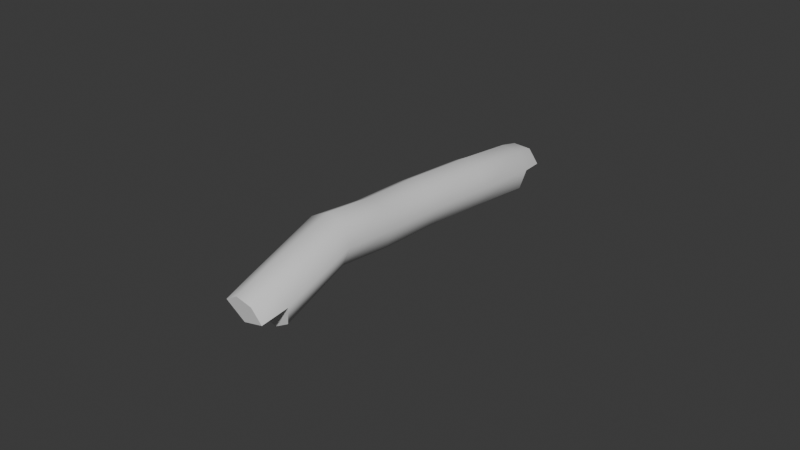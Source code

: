 # Source: Branch.blend  (saved by Blender 4.3.34; exported with 4.5.12 LTS)
import bpy
from mathutils import Matrix  # noqa: F401  (used for matrix-valued properties, if any)

bpy.ops.wm.read_factory_settings(use_empty=True)
scene = bpy.context.scene
scene.name = 'Scene'

# ---- collections
col_collection = bpy.data.collections.new('Collection'); scene.collection.children.link(col_collection)

# ---- materials (node trees are filled in below, after node groups)
mat_material_002 = bpy.data.materials.new('Material.002')
mat_material_001 = bpy.data.materials.new('Material.001')
mat_material_003 = bpy.data.materials.new('Material.003')

# ---- node groups
ng_smooth_by_angle = bpy.data.node_groups.new('Smooth by Angle', 'GeometryNodeTree')
_s = ng_smooth_by_angle.interface.new_socket(name='Mesh', in_out='OUTPUT', socket_type='NodeSocketGeometry')
_s = ng_smooth_by_angle.interface.new_socket(name='Mesh', in_out='INPUT', socket_type='NodeSocketGeometry')
_s = ng_smooth_by_angle.interface.new_socket(name='Angle', in_out='INPUT', socket_type='NodeSocketFloat')
_s.subtype = 'ANGLE'
_s.default_value = 0.5236
_s.min_value = 0.0
_s.max_value = 3.142
_s.description = 'Maximum face angle for smooth edges'
_s = ng_smooth_by_angle.interface.new_socket(name='Ignore Sharpness', in_out='INPUT', socket_type='NodeSocketBool')
_s.force_non_field = True
ng_smooth_by_angle.description = 'Set the sharpness of mesh edges based on the angle between the neighboring faces'
ng_smooth_by_angle.is_modifier = True
_N = ng_smooth_by_angle.nodes; _L = ng_smooth_by_angle.links
n0 = _N.new('GeometryNodeSetShadeSmooth'); n0.name = 'Set Shade Smooth'; n0.location = (120, -80)
n0.domain = 'EDGE'
n1 = _N.new('GeometryNodeSetShadeSmooth'); n1.name = 'Set Shade Smooth.001'; n1.location = (300, -80)
n2 = _N.new('NodeGroupOutput'); n2.name = 'Group Output'; n2.location = (480, -80)
n3 = _N.new('GeometryNodeInputMeshEdgeAngle'); n3.name = 'Edge Angle'; n3.location = (-440, -240)
n4 = _N.new('NodeGroupInput'); n4.name = 'Group Input'; n4.location = (-80, -80)
n5 = _N.new('GeometryNodeInputEdgeSmooth'); n5.name = 'Is Edge Smooth'; n5.location = (-260, -120)
n6 = _N.new('GeometryNodeInputShadeSmooth'); n6.name = 'Is Shade Smooth'; n6.location = (-440, -397)
n7 = _N.new('FunctionNodeCompare'); n7.name = 'Compare'; n7.location = (-260, -260)
n7.operation = 'LESS_EQUAL'
n7.inputs[6].default_value = (0.0, 0.0, 0.0, 0.0)
n7.inputs[7].default_value = (0.0, 0.0, 0.0, 0.0)
n8 = _N.new('FunctionNodeBooleanMath'); n8.name = 'Boolean Math.001'; n8.location = (-80, -260)
n9 = _N.new('NodeGroupInput'); n9.name = 'Group Input.001'; n9.location = (-440, -329)
n10 = _N.new('NodeGroupInput'); n10.name = 'Group Input.002'; n10.location = (-259, -189)
n11 = _N.new('FunctionNodeBooleanMath'); n11.name = 'Boolean Math'; n11.location = (-80, -149)
n11.operation = 'OR'
n12 = _N.new('FunctionNodeBooleanMath'); n12.name = 'Boolean Math.002'; n12.location = (-260, -380)
n12.operation = 'OR'
n13 = _N.new('NodeGroupInput'); n13.name = 'Group Input.003'; n13.location = (-440, -460)
_L.new(n3.outputs[0], n7.inputs[0])
_L.new(n1.outputs[0], n2.inputs[0])
_L.new(n9.outputs[1], n7.inputs[1])
_L.new(n7.outputs[0], n8.inputs[0])
_L.new(n4.outputs[0], n0.inputs[0])
_L.new(n0.outputs[0], n1.inputs[0])
_L.new(n8.outputs[0], n0.inputs[2])
_L.new(n10.outputs[2], n11.inputs[1])
_L.new(n5.outputs[0], n11.inputs[0])
_L.new(n11.outputs[0], n0.inputs[1])
_L.new(n13.outputs[2], n12.inputs[1])
_L.new(n6.outputs[0], n12.inputs[0])
_L.new(n12.outputs[0], n8.inputs[1])
n2.is_active_output = True

# ---- material node trees
mat_material_002.use_nodes = True; mat_material_002.node_tree.nodes.clear()
_N = mat_material_002.node_tree.nodes; _L = mat_material_002.node_tree.links
n0 = _N.new('ShaderNodeBsdfPrincipled'); n0.name = 'Principled BSDF'; n0.location = (10, 300)
n1 = _N.new('ShaderNodeOutputMaterial'); n1.name = 'Material Output'; n1.location = (300, 300)
_L.new(n0.outputs[0], n1.inputs[0])
n1.is_active_output = True
mat_material_001.use_nodes = True; mat_material_001.node_tree.nodes.clear()
_N = mat_material_001.node_tree.nodes; _L = mat_material_001.node_tree.links
n0 = _N.new('ShaderNodeBsdfPrincipled'); n0.name = 'Principled BSDF'; n0.location = (10, 300)
n1 = _N.new('ShaderNodeOutputMaterial'); n1.name = 'Material Output'; n1.location = (300, 300)
_L.new(n0.outputs[0], n1.inputs[0])
n1.is_active_output = True
mat_material_003.use_nodes = True; mat_material_003.node_tree.nodes.clear()
_N = mat_material_003.node_tree.nodes; _L = mat_material_003.node_tree.links
n0 = _N.new('ShaderNodeBsdfPrincipled'); n0.name = 'Principled BSDF'; n0.location = (10, 300)
n1 = _N.new('ShaderNodeOutputMaterial'); n1.name = 'Material Output'; n1.location = (300, 300)
_L.new(n0.outputs[0], n1.inputs[0])
n1.is_active_output = True

# ---- world
world_world = bpy.data.worlds.new('World'); scene.world = world_world
world_world.use_nodes = True; world_world.node_tree.nodes.clear()
_N = world_world.node_tree.nodes; _L = world_world.node_tree.links
n0 = _N.new('ShaderNodeOutputWorld'); n0.name = 'World Output'; n0.location = (300, 300)
n1 = _N.new('ShaderNodeBackground'); n1.name = 'Background'; n1.location = (10, 300)
n1.inputs[0].default_value = (0.05088, 0.05088, 0.05088, 1.0)
_L.new(n1.outputs[0], n0.inputs[0])
n0.is_active_output = True
world_world.color = (0.05088, 0.05088, 0.05088)
world_world.sun_shadow_jitter_overblur = 0.0

# ---- meshes
me_cylinder_001 = bpy.data.meshes.new('Cylinder.001')
me_cylinder_001.from_pydata([(-0.08259, 0.1663, -0.06694), (0.08395, -0.1714, -0.194), (0.02336, 0.1981, -0.01266), (0.1899, -0.1396, -0.1397), (0.07285, 0.1806, 0.09881), (0.2394, -0.1572, -0.02827), (0.0369, 0.124, 0.2022), (0.2034, -0.2138, 0.07509), (-0.06344, 0.06143, 0.2369), (0.1031, -0.2763, 0.1098), (-0.1694, 0.02961, 0.1826), (-0.002853, -0.3081, 0.05552), (-0.2189, 0.04715, 0.07114), (-0.05235, -0.2906, -0.05595), (-0.1829, 0.1038, -0.03223), (-0.01639, -0.234, -0.1593), (0.356, -0.4636, -0.2325), (0.252, -0.5024, -0.2862), (0.4035, -0.4709, -0.1189), (0.3668, -0.5201, -0.01196), (0.2673, -0.5823, 0.02568), (0.1634, -0.6211, -0.02803), (0.1158, -0.6138, -0.1416), (0.1526, -0.5646, -0.2486), (0.5305, -0.7801, -0.5315), (0.42, -0.7934, -0.5853), (0.5841, -0.8235, -0.4283), (0.5493, -0.8982, -0.3359), (0.4464, -0.9604, -0.3087), (0.3359, -0.9737, -0.3625), (0.2823, -0.9303, -0.4657), (0.3171, -0.8556, -0.558), (-0.2233, 0.5476, 0.07727), (-0.111, 0.5637, 0.1266), (-0.06244, 0.5476, 0.2387), (-0.1059, 0.5086, 0.3479), (-0.216, 0.4697, 0.3901), (-0.3282, 0.4536, 0.3408), (-0.3768, 0.4697, 0.2287), (-0.3334, 0.5086, 0.1195), (-0.3989, 0.9192, 0.1681), (-0.3149, 0.9731, 0.2432), (-0.2943, 0.9762, 0.3662), (-0.3491, 0.9267, 0.4651), (-0.4474, 0.8537, 0.4819), (-0.5314, 0.7998, 0.4069), (-0.552, 0.7967, 0.2839), (-0.4971, 0.8462, 0.185), (0.4281, -0.868, -0.4642), (0.5998, -1.027, -0.4408), (0.63, -0.9621, -0.521), (0.5104, -1.081, -0.4171), (0.4144, -1.093, -0.4638), (0.4945, -1.001, -0.5523), (-0.4231, 0.8949, 0.2376), (-0.4126, 1.126, 0.4076), (-0.4609, 1.071, 0.4897), (-0.5486, 1.004, 0.4976), (-0.6243, 0.9647, 0.4267), (-0.6437, 0.9758, 0.3185), (-0.5289, 1.068, 0.2872)], [], [(0, 2, 3, 1), (2, 4, 5, 3), (4, 6, 7, 5), (6, 8, 9, 7), (8, 10, 11, 9), (10, 12, 13, 11), (5, 18, 16, 3), (12, 14, 15, 13), (14, 0, 1, 15), (4, 34, 35, 6), (22, 30, 29, 21), (11, 21, 20, 9), (1, 17, 23, 15), (3, 16, 17, 1), (7, 19, 18, 5), (13, 22, 21, 11), (9, 20, 19, 7), (15, 23, 22, 13), (24, 26, 48, 29, 30, 31, 25), (20, 28, 27, 19), (18, 26, 24, 16), (23, 31, 30, 22), (21, 29, 28, 20), (19, 27, 26, 18), (16, 24, 25, 17), (17, 25, 31, 23), (38, 46, 47, 39), (10, 37, 38, 12), (6, 35, 36, 8), (12, 38, 39, 14), (2, 33, 34, 4), (8, 36, 37, 10), (14, 39, 32, 0), (0, 32, 33, 2), (40, 47, 46, 54, 42, 41), (36, 44, 45, 37), (34, 42, 43, 35), (32, 40, 41, 33), (39, 47, 40, 32), (37, 45, 46, 38), (35, 43, 44, 36), (33, 41, 42, 34), (50, 49, 51, 52, 53), (48, 53, 52, 29), (28, 51, 49, 27), (29, 52, 51, 28), (26, 50, 53, 48), (27, 49, 50, 26), (59, 58, 57, 56, 55, 60), (54, 60, 55, 42), (44, 57, 58, 45), (42, 55, 56, 43), (46, 59, 60, 54), (45, 58, 59, 46), (43, 56, 57, 44)])
me_cylinder_001.polygons.foreach_set('use_smooth', [True] * 55)
me_cylinder_001.polygons.foreach_set('material_index', [1, 1, 1, 1, 1, 1, 1, 1, 1, 1, 1, 1, 1, 1, 1, 1, 1, 1, 1, 1, 1, 1, 1, 1, 1, 1, 1, 1, 1, 1, 1, 1, 1, 1, 1, 1, 1, 1, 1, 1, 1, 1, 1, 1, 1, 1, 1, 1, 1, 1, 1, 1, 1, 1, 1])
_uv = me_cylinder_001.uv_layers.new(name='UVMap')
_uv.uv.foreach_set('vector', [0.4903, 0.4703, 0.5529, 0.4679, 0.5467, 0.3046, 0.4842, 0.307, 0.5529, 0.4679, 0.5978, 0.4679, 0.5916, 0.3045, 0.5467, 0.3046, 0.2111, 0.5448, 0.2736, 0.5422, 0.2666, 0.3787, 0.2041, 0.3814, 0.2736, 0.5422, 0.3192, 0.5399, 0.3122, 0.3765, 0.2666, 0.3787, 0.05303, 0.5461, 0.1155, 0.5429, 0.107, 0.3796, 0.04455, 0.3827, 0.1155, 0.5429, 0.1618, 0.5395, 0.1533, 0.3761, 0.107, 0.3796, 0.5916, 0.3045, 0.5964, 0.1548, 0.5504, 0.1507, 0.5467, 0.3046, 0.3438, 0.4593, 0.4062, 0.4568, 0.4003, 0.2935, 0.3379, 0.2959, 0.4062, 0.4568, 0.4534, 0.457, 0.4475, 0.2937, 0.4003, 0.2935, 0.2111, 0.5448, 0.2117, 0.7152, 0.274, 0.7208, 0.2736, 0.5422, 0.1328, 0.2241, 0.1515, 0.08036, 0.1079, 0.07286, 0.08581, 0.2317, 0.107, 0.3796, 0.08581, 0.2317, 0.02367, 0.2375, 0.04455, 0.3827, 0.4475, 0.2937, 0.4295, 0.138, 0.3814, 0.1382, 0.4003, 0.2935, 0.5467, 0.3046, 0.5504, 0.1507, 0.4879, 0.1504, 0.4842, 0.307, 0.2666, 0.3787, 0.2701, 0.2318, 0.2076, 0.2312, 0.2041, 0.3814, 0.1533, 0.3761, 0.1328, 0.2241, 0.08581, 0.2317, 0.107, 0.3796, 0.3122, 0.3765, 0.3168, 0.2298, 0.2701, 0.2318, 0.2666, 0.3787, 0.4003, 0.2935, 0.3814, 0.1382, 0.3193, 0.1439, 0.3379, 0.2959, 0.5121, 0.9803, 0.5747, 0.9803, 0.5335, 0.9068, 0.5747, 0.8292, 0.5121, 0.8292, 0.4679, 0.8735, 0.4679, 0.9361, 0.3168, 0.2298, 0.2826, 0.0641, 0.2397, 0.06671, 0.2701, 0.2318, 0.5964, 0.1548, 0.5707, -6.181e-09, 0.5297, 0.01065, 0.5504, 0.1507, 0.3814, 0.1382, 0.4109, 0.005724, 0.3486, -1.868e-08, 0.3193, 0.1439, 0.08581, 0.2317, 0.1079, 0.07286, 0.04545, 0.06875, 0.02367, 0.2375, 0.2701, 0.2318, 0.2397, 0.06671, 0.1781, 0.07735, 0.2076, 0.2312, 0.5504, 0.1507, 0.5297, 0.01065, 0.4679, 0.02022, 0.4879, 0.1504, 0.4295, 0.138, 0.4554, 0.006558, 0.4109, 0.005724, 0.3814, 0.1382, 0.3604, 0.6553, 0.3912, 0.8049, 0.4532, 0.7977, 0.422, 0.6446, 0.1155, 0.5429, 0.1045, 0.7399, 0.1507, 0.7358, 0.1618, 0.5395, 0.2736, 0.5422, 0.274, 0.7208, 0.3193, 0.7295, 0.3192, 0.5399, 0.3438, 0.4593, 0.3604, 0.6553, 0.422, 0.6446, 0.4062, 0.4568, 0.5529, 0.4679, 0.5796, 0.6361, 0.6244, 0.6368, 0.5978, 0.4679, 0.05303, 0.5461, 0.04205, 0.7359, 0.1045, 0.7399, 0.1155, 0.5429, 0.4062, 0.4568, 0.422, 0.6446, 0.4679, 0.6339, 0.4534, 0.457, 0.4903, 0.4703, 0.5177, 0.6456, 0.5796, 0.6361, 0.5529, 0.4679, 0.7061, 0.2167, 0.6822, 0.1589, 0.6244, 0.1349, 0.6678, 0.2085, 0.6244, 0.2985, 0.6822, 0.2745, 0.04205, 0.7359, 0.08256, 0.9199, 0.1426, 0.9025, 0.1045, 0.7399, 0.2117, 0.7152, 0.2097, 0.922, 0.272, 0.9245, 0.274, 0.7208, 0.5177, 0.6456, 0.5162, 0.8171, 0.5774, 0.8292, 0.5796, 0.6361, 0.475, 0.6598, 0.4679, 0.814, 0.5162, 0.8171, 0.5177, 0.6456, 0.3193, 0.6597, 0.3457, 0.8221, 0.3912, 0.8049, 0.3604, 0.6553, -3.284e-09, 0.726, 0.03622, 0.9277, 0.08256, 0.9199, 0.04205, 0.7359, 0.1689, 0.716, 0.1618, 0.9101, 0.2097, 0.922, 0.2117, 0.7152, 0.7172, 0.3913, 0.7172, 0.3369, 0.6788, 0.2985, 0.6244, 0.2985, 0.6468, 0.3715, 0.6244, 0.5742, 0.6955, 0.5826, 0.6955, 0.5095, 0.6244, 0.4901, 0.04545, 0.06875, 0.05543, -4.043e-09, 0.01651, 0.001458, 0.0006642, 0.07043, 0.1079, 0.07286, 0.1097, 0.003573, 0.05543, -4.043e-09, 0.04545, 0.06875, 0.6949, 0.5826, 0.6244, 0.5954, 0.6244, 0.6667, 0.6949, 0.6647, 0.2397, 0.06671, 0.2154, 2.224e-08, 0.1618, 0.009238, 0.1781, 0.07735, 0.6639, 7.107e-09, 0.6244, 0.03951, 0.6245, 0.09539, 0.664, 0.1349, 0.7199, 0.1349, 0.7248, 0.04589, 0.7101, 0.3913, 0.6244, 0.3997, 0.6287, 0.4868, 0.7101, 0.4901, 0.08256, 0.9199, 0.1079, 0.9905, 0.1618, 0.9775, 0.1426, 0.9025, 0.2097, 0.922, 0.2141, 1.0, 0.2693, 0.9974, 0.272, 0.9245, 0.3912, 0.8049, 0.407, 0.8869, 0.4629, 0.8957, 0.457, 0.8111, 0.3457, 0.8221, 0.3637, 0.897, 0.407, 0.8869, 0.3912, 0.8049, 0.03622, 0.9277, 0.06466, 0.9991, 0.1079, 0.9905, 0.08256, 0.9199])
me_cylinder_001.materials.append(mat_material_002)
me_cylinder_001.materials.append(mat_material_001)
me_cylinder_001.materials.append(mat_material_003)
me_cylinder_001.update()

# ---- objects
ob_cylinder_001 = bpy.data.objects.new('Cylinder.001', me_cylinder_001)

# ---- transforms, parenting, visibility, modifiers, constraints
ob_cylinder_001.location = (0.0, 0.0, 0.0)
ob_cylinder_001.rotation_euler = (-0.3366, -0.1586, -0.424)
ob_cylinder_001.scale = (5.032, 5.032, 5.032)
_m = ob_cylinder_001.modifiers.new('Smooth by Angle', 'NODES')
_m.node_group = ng_smooth_by_angle
_gi = [s.identifier for s in ng_smooth_by_angle.interface.items_tree if s.item_type == 'SOCKET' and s.in_out == 'INPUT']
_m[_gi[1]] = 1.047  # 'Angle'
_m.use_pin_to_last = True
_m.show_group_selector = False

# ---- collection membership
col_collection.objects.link(ob_cylinder_001)

# ---- scene / render settings (as saved in the file)
scene.frame_start = 1; scene.frame_end = 250; scene.frame_set(1)
scene.render.engine = 'BLENDER_EEVEE_NEXT'
bpy.context.view_layer.update()

# ---- added for rendering (the .blend has no active camera and no usable light): camera, sun
cam_auto = bpy.data.cameras.new('AutoCamera')
cam_auto.lens = 50.0
cam_auto.sensor_width = 36.0
cam_auto.clip_end = 1000.0
ob_auto_camera = bpy.data.objects.new('AutoCamera', cam_auto)
scene.collection.objects.link(ob_auto_camera)
ob_auto_camera.location = (18.5618, -22.2628, 14.6064)
ob_auto_camera.rotation_euler = (1.09748, -7.21219e-08, 0.694738)
scene.camera = ob_auto_camera
light_auto_sun = bpy.data.lights.new('AutoSun', 'SUN')
light_auto_sun.energy = 3.0
light_auto_sun.angle = 0.0523599
ob_auto_sun = bpy.data.objects.new('AutoSun', light_auto_sun)
scene.collection.objects.link(ob_auto_sun)
ob_auto_sun.rotation_euler = (0.872665, 0.174533, 0.523599)
bpy.context.view_layer.update()
